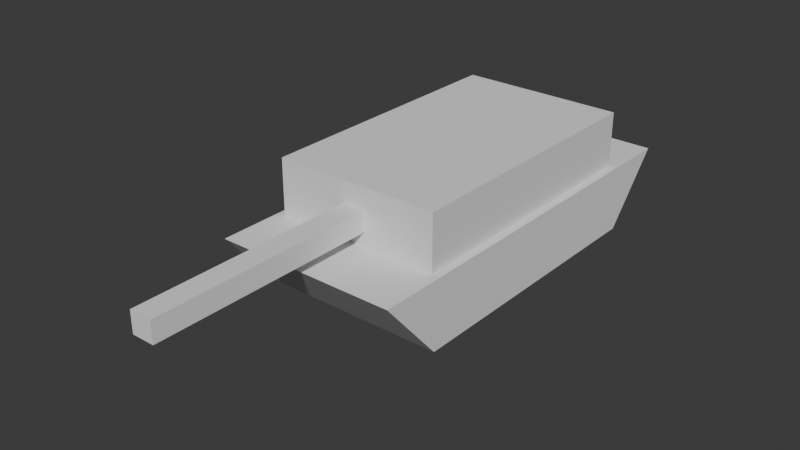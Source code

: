 # Source: Tank-Regular.blend  (saved by Blender 4.3.34; exported with 4.5.12 LTS)
import bpy
from mathutils import Matrix  # noqa: F401  (used for matrix-valued properties, if any)

bpy.ops.wm.read_factory_settings(use_empty=True)
scene = bpy.context.scene
scene.name = 'Scene'

# ---- world
world_world = bpy.data.worlds.new('World'); scene.world = world_world
world_world.use_nodes = True; world_world.node_tree.nodes.clear()
_N = world_world.node_tree.nodes; _L = world_world.node_tree.links
n0 = _N.new('ShaderNodeOutputWorld'); n0.name = 'World Output'; n0.location = (300, 300)
n1 = _N.new('ShaderNodeBackground'); n1.name = 'Background'; n1.location = (10, 300)
n1.inputs[0].default_value = (0.05088, 0.05088, 0.05088, 1.0)
_L.new(n1.outputs[0], n0.inputs[0])
n0.is_active_output = True
world_world.color = (0.05088, 0.05088, 0.05088)
world_world.sun_shadow_jitter_overblur = 0.0

# ---- meshes
me_cube_001 = bpy.data.meshes.new('Cube.001')
me_cube_001.from_pydata([(-2.222, 1.4, 0.0), (-3.125, 1.4, 1.042), (2.222, 1.4, 0.0), (3.125, 1.4, 1.042), (-2.222, 0.0, 0.0), (-3.125, 0.0, 1.042), (2.222, 0.0, 0.0), (3.125, 0.0, 1.042), (-2.222, -1.4, 0.0), (-3.125, -1.4, 1.042), (2.222, -1.4, 0.0), (3.125, -1.4, 1.042)], [], [(4, 5, 1, 0), (0, 1, 3, 2), (3, 1, 5, 7), (0, 2, 6, 4), (2, 3, 7, 6), (4, 8, 9, 5), (8, 10, 11, 9), (11, 7, 5, 9), (8, 4, 6, 10), (10, 6, 7, 11)])
_uv = me_cube_001.uv_layers.new(name='UVMap')
_uv.uv.foreach_set('vector', [0.375, 0.125, 0.625, 0.125, 0.625, 0.25, 0.375, 0.25, 0.375, 0.25, 0.625, 0.25, 0.625, 0.5, 0.375, 0.5, 0.625, 0.5, 0.875, 0.5, 0.875, 0.625, 0.625, 0.625, 0.125, 0.5, 0.375, 0.5, 0.375, 0.625, 0.125, 0.625, 0.375, 0.5, 0.625, 0.5, 0.625, 0.625, 0.375, 0.625, 0.375, 0.125, 0.375, 0.25, 0.625, 0.25, 0.625, 0.125, 0.375, 0.25, 0.375, 0.5, 0.625, 0.5, 0.625, 0.25, 0.625, 0.5, 0.625, 0.625, 0.875, 0.625, 0.875, 0.5, 0.125, 0.5, 0.125, 0.625, 0.375, 0.625, 0.375, 0.5, 0.375, 0.5, 0.375, 0.625, 0.625, 0.625, 0.625, 0.5])
me_cube_001.update()
me_cube_002 = bpy.data.meshes.new('Cube.002')
me_cube_002.from_pydata([(-2.133, 1.28, -0.7767), (-2.133, 1.28, 0.0851), (2.133, 1.28, -0.7767), (2.133, 1.28, 0.0851), (-2.133, 0.0, -0.7767), (-2.133, 0.0, 0.0851), (2.133, 0.0, -0.7767), (2.133, 0.0, 0.0851), (2.133, 0.0, -0.3944), (2.133, 0.0, -0.3944), (-2.133, -1.28, -0.7767), (-2.133, -1.28, 0.0851), (2.133, -1.28, -0.7767), (2.133, -1.28, 0.0851)], [(8, 9)], [(4, 5, 1, 0), (0, 1, 3, 2), (3, 1, 5, 7), (0, 2, 6, 4), (2, 3, 7, 8, 6), (4, 10, 11, 5), (10, 12, 13, 11), (13, 7, 5, 11), (10, 4, 6, 12), (12, 6, 8, 7, 13)])
_uv = me_cube_002.uv_layers.new(name='UVMap')
_uv.uv.foreach_set('vector', [0.375, 0.125, 0.625, 0.125, 0.625, 0.25, 0.375, 0.25, 0.375, 0.25, 0.625, 0.25, 0.625, 0.5, 0.375, 0.5, 0.625, 0.5, 0.875, 0.5, 0.875, 0.625, 0.625, 0.625, 0.125, 0.5, 0.375, 0.5, 0.375, 0.625, 0.125, 0.625, 0.375, 0.5, 0.625, 0.5, 0.625, 0.625, 0.4392, 0.625, 0.375, 0.625, 0.375, 0.125, 0.375, 0.25, 0.625, 0.25, 0.625, 0.125, 0.375, 0.25, 0.375, 0.5, 0.625, 0.5, 0.625, 0.25, 0.625, 0.5, 0.625, 0.625, 0.875, 0.625, 0.875, 0.5, 0.125, 0.5, 0.125, 0.625, 0.375, 0.625, 0.375, 0.5, 0.375, 0.5, 0.375, 0.625, 0.4392, 0.625, 0.625, 0.625, 0.625, 0.5])
me_cube_002.update()
me_cube_003 = bpy.data.meshes.new('Cube.003')
me_cube_003.from_pydata([(0.0, 0.0, 0.1596), (0.0, 0.0, -0.1596), (0.0, 0.1697, 0.1596), (0.0, 0.1697, -0.1596), (3.42, 0.0, 0.1596), (3.42, 0.0, -0.1596), (3.42, 0.1697, 0.1596), (3.42, 0.1697, -0.1596), (0.0, -0.1697, 0.1596), (0.0, -0.1697, -0.1596), (3.42, -0.1697, 0.1596), (3.42, -0.1697, -0.1596)], [], [(5, 7, 6, 4), (1, 3, 7, 5), (2, 0, 4, 6), (3, 2, 6, 7), (0, 1, 5, 4), (5, 4, 10, 11), (1, 5, 11, 9), (8, 10, 4, 0), (9, 11, 10, 8)])
_uv = me_cube_003.uv_layers.new(name='UVMap')
_uv.uv.foreach_set('vector', [0.4392, 0.625, 0.44, 0.595, 0.5319, 0.5952, 0.5325, 0.625, 0.4392, 0.625, 0.44, 0.595, 0.44, 0.595, 0.4392, 0.625, 0.5319, 0.5952, 0.5325, 0.625, 0.5325, 0.625, 0.5319, 0.5952, 0.44, 0.595, 0.5319, 0.5952, 0.5319, 0.5952, 0.44, 0.595, 0.0, 0.0, 0.0, 0.0, 0.0, 0.0, 0.0, 0.0, 0.4392, 0.625, 0.5325, 0.625, 0.5319, 0.5952, 0.44, 0.595, 0.4392, 0.625, 0.4392, 0.625, 0.44, 0.595, 0.44, 0.595, 0.5319, 0.5952, 0.5319, 0.5952, 0.5325, 0.625, 0.5325, 0.625, 0.44, 0.595, 0.44, 0.595, 0.5319, 0.5952, 0.5319, 0.5952])
me_cube_003.update()

# ---- objects
ob_hull = bpy.data.objects.new('Hull', me_cube_001)
ob_turret = bpy.data.objects.new('Turret', me_cube_002)
ob_turretbarrel = bpy.data.objects.new('TurretBarrel', me_cube_003)

# ---- transforms, parenting, visibility, modifiers, constraints
ob_hull.location = (0.0, 0.0, 0.0)
ob_hull.rotation_euler = (0.0, -0.0, -1.571)
ob_turret.location = (0.0, 0.0, 1.819)
ob_turret.rotation_euler = (0.0, -0.0, -1.571)
ob_turretbarrel.parent = ob_turret
ob_turretbarrel.matrix_parent_inverse = Matrix(((7.55e-08, -1.0, 0.0, 0.711), (1.0, 7.55e-08, -0.0, -0.711), (0.0, -0.0, 1.0, -1.819), (-0.0, 0.0, -0.0, 1.0)))
ob_turretbarrel.location = (0.711, -1.422, 1.424)
ob_turretbarrel.rotation_euler = (-8.882e-16, -7.806e-09, -1.571)

# ---- collection membership
scene.collection.objects.link(ob_hull)
scene.collection.objects.link(ob_turret)
scene.collection.objects.link(ob_turretbarrel)

# ---- scene / render settings (as saved in the file)
scene.frame_start = 1; scene.frame_end = 250; scene.frame_set(1)
scene.render.engine = 'BLENDER_EEVEE_NEXT'
bpy.context.view_layer.update()

# ---- added for rendering (the .blend has no active camera and no usable light): camera, sun
cam_auto = bpy.data.cameras.new('AutoCamera')
cam_auto.lens = 50.0
cam_auto.sensor_width = 36.0
cam_auto.clip_end = 1000.0
ob_auto_camera = bpy.data.objects.new('AutoCamera', cam_auto)
scene.collection.objects.link(ob_auto_camera)
ob_auto_camera.location = (8.61847, -11.5563, 7.84669)
ob_auto_camera.rotation_euler = (1.09748, -7.21219e-08, 0.694738)
scene.camera = ob_auto_camera
light_auto_sun = bpy.data.lights.new('AutoSun', 'SUN')
light_auto_sun.energy = 3.0
light_auto_sun.angle = 0.0523599
ob_auto_sun = bpy.data.objects.new('AutoSun', light_auto_sun)
scene.collection.objects.link(ob_auto_sun)
ob_auto_sun.rotation_euler = (0.872665, 0.174533, 0.523599)
bpy.context.view_layer.update()
